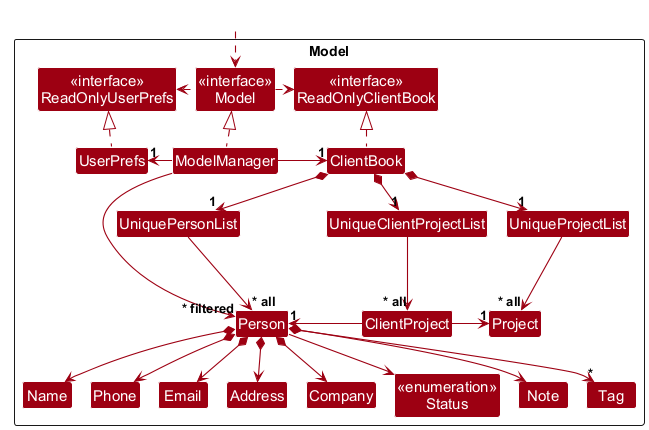

The diagram above was rendered by PlantUML. Its source (embedded in the PNG):
@startuml
!pragma layout smetana
!include style.puml
skinparam arrowThickness 1.1
skinparam arrowColor MODEL_COLOR
skinparam classBackgroundColor MODEL_COLOR

Package Model as ModelPackage <<Rectangle>>{
Class "<<interface>>\nReadOnlyClientBook" as ReadOnlyClientBook
Class "<<interface>>\nReadOnlyUserPrefs" as ReadOnlyUserPrefs
Class "<<interface>>\nModel" as Model
Class ClientBook
Class ModelManager
Class UserPrefs

Class UniquePersonList
Class Person
Class Address
Class Company
Class Email
Class Name
Class Note
Class Phone
Class "<<enumeration>>\nStatus" as Status
Class Tag

Class UniqueProjectList
Class Project
Class UniqueClientProjectList
Class ClientProject

Class I #FFFFFF
}

Class HiddenOutside #FFFFFF
HiddenOutside ..> Model

ClientBook .up.|> ReadOnlyClientBook

ModelManager .up.|> Model
Model .left.> ReadOnlyUserPrefs
Model .right.> ReadOnlyClientBook
ModelManager -right-> "1" ClientBook
ModelManager -left-> "1" UserPrefs
UserPrefs .up.|> ReadOnlyUserPrefs

ClientBook *--> "1" UniquePersonList
ClientBook *--> "1" UniqueClientProjectList
ClientBook *--> "1" UniqueProjectList
UniquePersonList -[hidden]right-> UniqueClientProjectList
UniqueClientProjectList -[hidden]right-> UniqueProjectList

UniquePersonList --> "~* all" Person
UniqueClientProjectList --> "~* all" ClientProject
UniqueProjectList --> "~* all" Project
ClientProject -left-> "1" Person
ClientProject -right-> "1" Project

Person *--> Name
Person *--> Phone
Person *--> Email
Person *--> Address
Person *--> Company
Person --> Status
Person *--> Note
Person *--> "*" Tag

Person -[hidden]up--> I
UniquePersonList -[hidden]right-> I

Name -[hidden]right-> Phone
Phone -[hidden]right-> Email
Email -[hidden]right-> Address
Address -[hidden]right-> Company
Company -[hidden]right-> Status
Status -[hidden]right-> Note

ModelManager --> "~* filtered" Person
@enduml